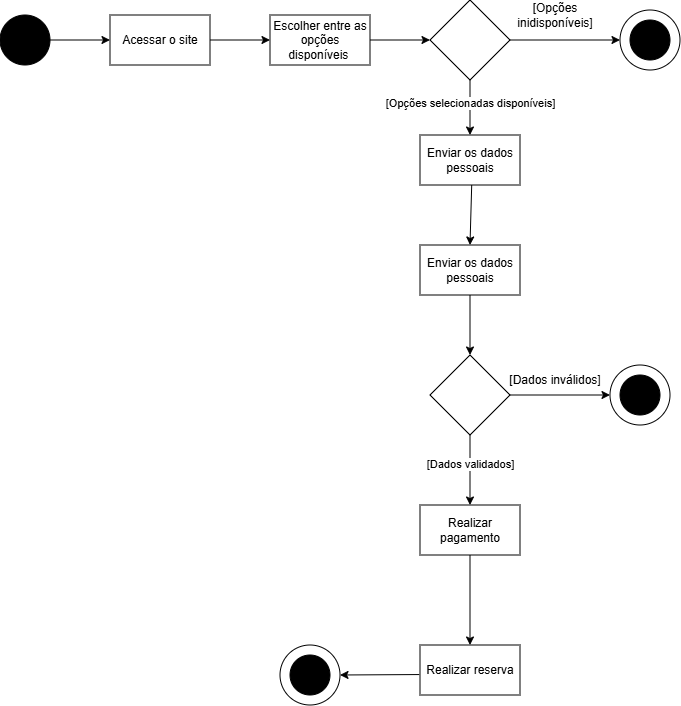

The diagram above was exported from draw.io. Its source (the exported page's mxGraphModel, read from the mxfile embedded in the PNG):
<mxGraphModel dx="888" dy="485" grid="1" gridSize="10" guides="1" tooltips="1" connect="1" arrows="1" fold="1" page="1" pageScale="1" pageWidth="827" pageHeight="1169" math="0" shadow="0">
  <root>
    <mxCell id="0" />
    <mxCell id="1" parent="0" />
    <mxCell id="yAdoYBKZMth95Pmxzi4M-1" parent="1" style="ellipse;whiteSpace=wrap;html=1;aspect=fixed;fillColor=#000000;" value="" vertex="1">
      <mxGeometry height="50" width="50" x="50" y="140" as="geometry" />
    </mxCell>
    <mxCell id="yAdoYBKZMth95Pmxzi4M-2" edge="1" parent="1" source="yAdoYBKZMth95Pmxzi4M-1" style="endArrow=classic;html=1;rounded=0;exitX=1;exitY=0.5;exitDx=0;exitDy=0;entryX=0;entryY=0.5;entryDx=0;entryDy=0;" target="yAdoYBKZMth95Pmxzi4M-3" value="">
      <mxGeometry height="50" relative="1" width="50" as="geometry">
        <mxPoint x="390" y="310" as="sourcePoint" />
        <mxPoint x="210" y="165" as="targetPoint" />
      </mxGeometry>
    </mxCell>
    <mxCell id="yAdoYBKZMth95Pmxzi4M-3" parent="1" style="rounded=0;whiteSpace=wrap;html=1;" value="Acessar o site" vertex="1">
      <mxGeometry height="50" width="100" x="160" y="140" as="geometry" />
    </mxCell>
    <mxCell id="yAdoYBKZMth95Pmxzi4M-4" parent="1" style="rounded=0;whiteSpace=wrap;html=1;" value="Escolher entre as opções disponíveis&amp;nbsp;" vertex="1">
      <mxGeometry height="50" width="100" x="320" y="140" as="geometry" />
    </mxCell>
    <mxCell id="yAdoYBKZMth95Pmxzi4M-5" edge="1" parent="1" source="yAdoYBKZMth95Pmxzi4M-3" style="endArrow=classic;html=1;rounded=0;exitX=1;exitY=0.5;exitDx=0;exitDy=0;entryX=0;entryY=0.5;entryDx=0;entryDy=0;" target="yAdoYBKZMth95Pmxzi4M-4" value="">
      <mxGeometry height="50" relative="1" width="50" as="geometry">
        <mxPoint x="390" y="310" as="sourcePoint" />
        <mxPoint x="440" y="260" as="targetPoint" />
      </mxGeometry>
    </mxCell>
    <mxCell id="yAdoYBKZMth95Pmxzi4M-6" edge="1" parent="1" source="yAdoYBKZMth95Pmxzi4M-4" style="endArrow=classic;html=1;rounded=0;exitX=1;exitY=0.5;exitDx=0;exitDy=0;entryX=0;entryY=0.5;entryDx=0;entryDy=0;" target="yAdoYBKZMth95Pmxzi4M-7" value="">
      <mxGeometry height="50" relative="1" width="50" as="geometry">
        <mxPoint x="390" y="310" as="sourcePoint" />
        <mxPoint x="440" y="260" as="targetPoint" />
      </mxGeometry>
    </mxCell>
    <mxCell id="yAdoYBKZMth95Pmxzi4M-7" parent="1" style="rhombus;whiteSpace=wrap;html=1;" value="" vertex="1">
      <mxGeometry height="80" width="80" x="480" y="125" as="geometry" />
    </mxCell>
    <mxCell id="yAdoYBKZMth95Pmxzi4M-8" edge="1" parent="1" source="yAdoYBKZMth95Pmxzi4M-7" style="endArrow=classic;html=1;rounded=0;exitX=1;exitY=0.5;exitDx=0;exitDy=0;" target="yAdoYBKZMth95Pmxzi4M-9" value="">
      <mxGeometry height="50" relative="1" width="50" as="geometry">
        <mxPoint x="390" y="230" as="sourcePoint" />
        <mxPoint x="440" y="180" as="targetPoint" />
      </mxGeometry>
    </mxCell>
    <mxCell id="yAdoYBKZMth95Pmxzi4M-9" parent="1" style="ellipse;whiteSpace=wrap;html=1;aspect=fixed;" value="" vertex="1">
      <mxGeometry height="60" width="60" x="670" y="135" as="geometry" />
    </mxCell>
    <mxCell id="yAdoYBKZMth95Pmxzi4M-10" parent="1" style="ellipse;whiteSpace=wrap;html=1;aspect=fixed;fillColor=#000000;" value="" vertex="1">
      <mxGeometry height="40" width="40" x="680" y="145" as="geometry" />
    </mxCell>
    <mxCell id="yAdoYBKZMth95Pmxzi4M-11" parent="1" style="text;html=1;whiteSpace=wrap;strokeColor=none;fillColor=none;align=center;verticalAlign=middle;rounded=0;" value="[Opções inidisponíveis]" vertex="1">
      <mxGeometry height="30" width="110" x="550" y="125" as="geometry" />
    </mxCell>
    <mxCell id="yAdoYBKZMth95Pmxzi4M-13" parent="1" style="rounded=0;whiteSpace=wrap;html=1;" value="Enviar os dados pessoais" vertex="1">
      <mxGeometry height="50" width="100" x="470" y="260" as="geometry" />
    </mxCell>
    <mxCell id="yAdoYBKZMth95Pmxzi4M-14" edge="1" parent="1" source="yAdoYBKZMth95Pmxzi4M-7" style="endArrow=classic;html=1;rounded=0;exitX=0.5;exitY=1;exitDx=0;exitDy=0;entryX=0.5;entryY=0;entryDx=0;entryDy=0;" target="yAdoYBKZMth95Pmxzi4M-13" value="">
      <mxGeometry height="50" relative="1" width="50" as="geometry">
        <mxPoint x="560" y="245" as="sourcePoint" />
        <mxPoint x="480" y="230" as="targetPoint" />
      </mxGeometry>
    </mxCell>
    <mxCell id="yAdoYBKZMth95Pmxzi4M-23" connectable="0" parent="yAdoYBKZMth95Pmxzi4M-14" style="edgeLabel;html=1;align=center;verticalAlign=middle;resizable=0;points=[];" value="[Opções selecionadas disponíveis]" vertex="1">
      <mxGeometry relative="1" x="-0.1668" as="geometry">
        <mxPoint as="offset" />
      </mxGeometry>
    </mxCell>
    <mxCell id="yAdoYBKZMth95Pmxzi4M-15" edge="1" parent="1" style="endArrow=classic;html=1;rounded=0;exitX=0.5;exitY=1;exitDx=0;exitDy=0;entryX=0.5;entryY=0;entryDx=0;entryDy=0;" target="yAdoYBKZMth95Pmxzi4M-16" value="">
      <mxGeometry height="50" relative="1" width="50" as="geometry">
        <mxPoint x="521.7" y="310" as="sourcePoint" />
        <mxPoint x="518.3000000000002" y="373.65" as="targetPoint" />
      </mxGeometry>
    </mxCell>
    <mxCell id="yAdoYBKZMth95Pmxzi4M-16" parent="1" style="rounded=0;whiteSpace=wrap;html=1;" value="Enviar os dados pessoais" vertex="1">
      <mxGeometry height="50" width="100" x="470" y="370" as="geometry" />
    </mxCell>
    <mxCell id="yAdoYBKZMth95Pmxzi4M-17" parent="1" style="rhombus;whiteSpace=wrap;html=1;" value="" vertex="1">
      <mxGeometry height="80" width="80" x="480" y="480" as="geometry" />
    </mxCell>
    <mxCell id="yAdoYBKZMth95Pmxzi4M-18" edge="1" parent="1" source="yAdoYBKZMth95Pmxzi4M-16" style="endArrow=classic;html=1;rounded=0;exitX=0.5;exitY=1;exitDx=0;exitDy=0;entryX=0.5;entryY=0;entryDx=0;entryDy=0;" target="yAdoYBKZMth95Pmxzi4M-17" value="">
      <mxGeometry height="50" relative="1" width="50" as="geometry">
        <mxPoint x="390" y="390" as="sourcePoint" />
        <mxPoint x="440" y="340" as="targetPoint" />
      </mxGeometry>
    </mxCell>
    <mxCell id="yAdoYBKZMth95Pmxzi4M-19" parent="1" style="ellipse;whiteSpace=wrap;html=1;aspect=fixed;" value="" vertex="1">
      <mxGeometry height="60" width="60" x="660" y="490" as="geometry" />
    </mxCell>
    <mxCell id="yAdoYBKZMth95Pmxzi4M-20" parent="1" style="ellipse;whiteSpace=wrap;html=1;aspect=fixed;fillColor=#000000;" value="" vertex="1">
      <mxGeometry height="40" width="40" x="670" y="500" as="geometry" />
    </mxCell>
    <mxCell id="yAdoYBKZMth95Pmxzi4M-21" edge="1" parent="1" source="yAdoYBKZMth95Pmxzi4M-17" style="endArrow=classic;html=1;rounded=0;exitX=1;exitY=0.5;exitDx=0;exitDy=0;entryX=0;entryY=0.5;entryDx=0;entryDy=0;" target="yAdoYBKZMth95Pmxzi4M-19" value="">
      <mxGeometry height="50" relative="1" width="50" as="geometry">
        <mxPoint x="390" y="390" as="sourcePoint" />
        <mxPoint x="440" y="340" as="targetPoint" />
      </mxGeometry>
    </mxCell>
    <mxCell id="yAdoYBKZMth95Pmxzi4M-22" parent="1" style="text;html=1;whiteSpace=wrap;strokeColor=none;fillColor=none;align=center;verticalAlign=middle;rounded=0;" value="[Dados inválidos]" vertex="1">
      <mxGeometry height="30" width="110" x="550" y="490" as="geometry" />
    </mxCell>
    <mxCell id="yAdoYBKZMth95Pmxzi4M-24" edge="1" parent="1" source="yAdoYBKZMth95Pmxzi4M-17" style="endArrow=classic;html=1;rounded=0;exitX=0.5;exitY=1;exitDx=0;exitDy=0;entryX=0.5;entryY=0;entryDx=0;entryDy=0;" target="yAdoYBKZMth95Pmxzi4M-25" value="">
      <mxGeometry height="50" relative="1" width="50" as="geometry">
        <mxPoint x="390" y="540" as="sourcePoint" />
        <mxPoint x="520" y="620" as="targetPoint" />
      </mxGeometry>
    </mxCell>
    <mxCell id="yAdoYBKZMth95Pmxzi4M-26" connectable="0" parent="yAdoYBKZMth95Pmxzi4M-24" style="edgeLabel;html=1;align=center;verticalAlign=middle;resizable=0;points=[];" value="[Dados validados]" vertex="1">
      <mxGeometry relative="1" x="-0.1807" y="-2" as="geometry">
        <mxPoint x="2" as="offset" />
      </mxGeometry>
    </mxCell>
    <mxCell id="yAdoYBKZMth95Pmxzi4M-25" parent="1" style="rounded=0;whiteSpace=wrap;html=1;" value="Realizar pagamento" vertex="1">
      <mxGeometry height="50" width="100" x="470" y="630" as="geometry" />
    </mxCell>
    <mxCell id="yAdoYBKZMth95Pmxzi4M-27" parent="1" style="rounded=0;whiteSpace=wrap;html=1;" value="Realizar reserva" vertex="1">
      <mxGeometry height="50" width="100" x="470" y="770" as="geometry" />
    </mxCell>
    <mxCell id="yAdoYBKZMth95Pmxzi4M-28" edge="1" parent="1" source="yAdoYBKZMth95Pmxzi4M-25" style="endArrow=classic;html=1;rounded=0;exitX=0.5;exitY=1;exitDx=0;exitDy=0;entryX=0.5;entryY=0;entryDx=0;entryDy=0;" target="yAdoYBKZMth95Pmxzi4M-27" value="">
      <mxGeometry height="50" relative="1" width="50" as="geometry">
        <mxPoint x="390" y="690" as="sourcePoint" />
        <mxPoint x="440" y="640" as="targetPoint" />
      </mxGeometry>
    </mxCell>
    <mxCell id="yAdoYBKZMth95Pmxzi4M-29" edge="1" parent="1" source="yAdoYBKZMth95Pmxzi4M-27" style="endArrow=classic;html=1;rounded=0;exitX=-0.007;exitY=0.591;exitDx=0;exitDy=0;exitPerimeter=0;entryX=1;entryY=0.5;entryDx=0;entryDy=0;" target="yAdoYBKZMth95Pmxzi4M-30" value="">
      <mxGeometry height="50" relative="1" width="50" as="geometry">
        <mxPoint x="390" y="770" as="sourcePoint" />
        <mxPoint x="410" y="800" as="targetPoint" />
      </mxGeometry>
    </mxCell>
    <mxCell id="yAdoYBKZMth95Pmxzi4M-30" parent="1" style="ellipse;whiteSpace=wrap;html=1;aspect=fixed;" value="" vertex="1">
      <mxGeometry height="60" width="60" x="330" y="770" as="geometry" />
    </mxCell>
    <mxCell id="yAdoYBKZMth95Pmxzi4M-31" parent="1" style="ellipse;whiteSpace=wrap;html=1;aspect=fixed;fillColor=#000000;" value="" vertex="1">
      <mxGeometry height="40" width="40" x="340" y="780" as="geometry" />
    </mxCell>
  </root>
</mxGraphModel>